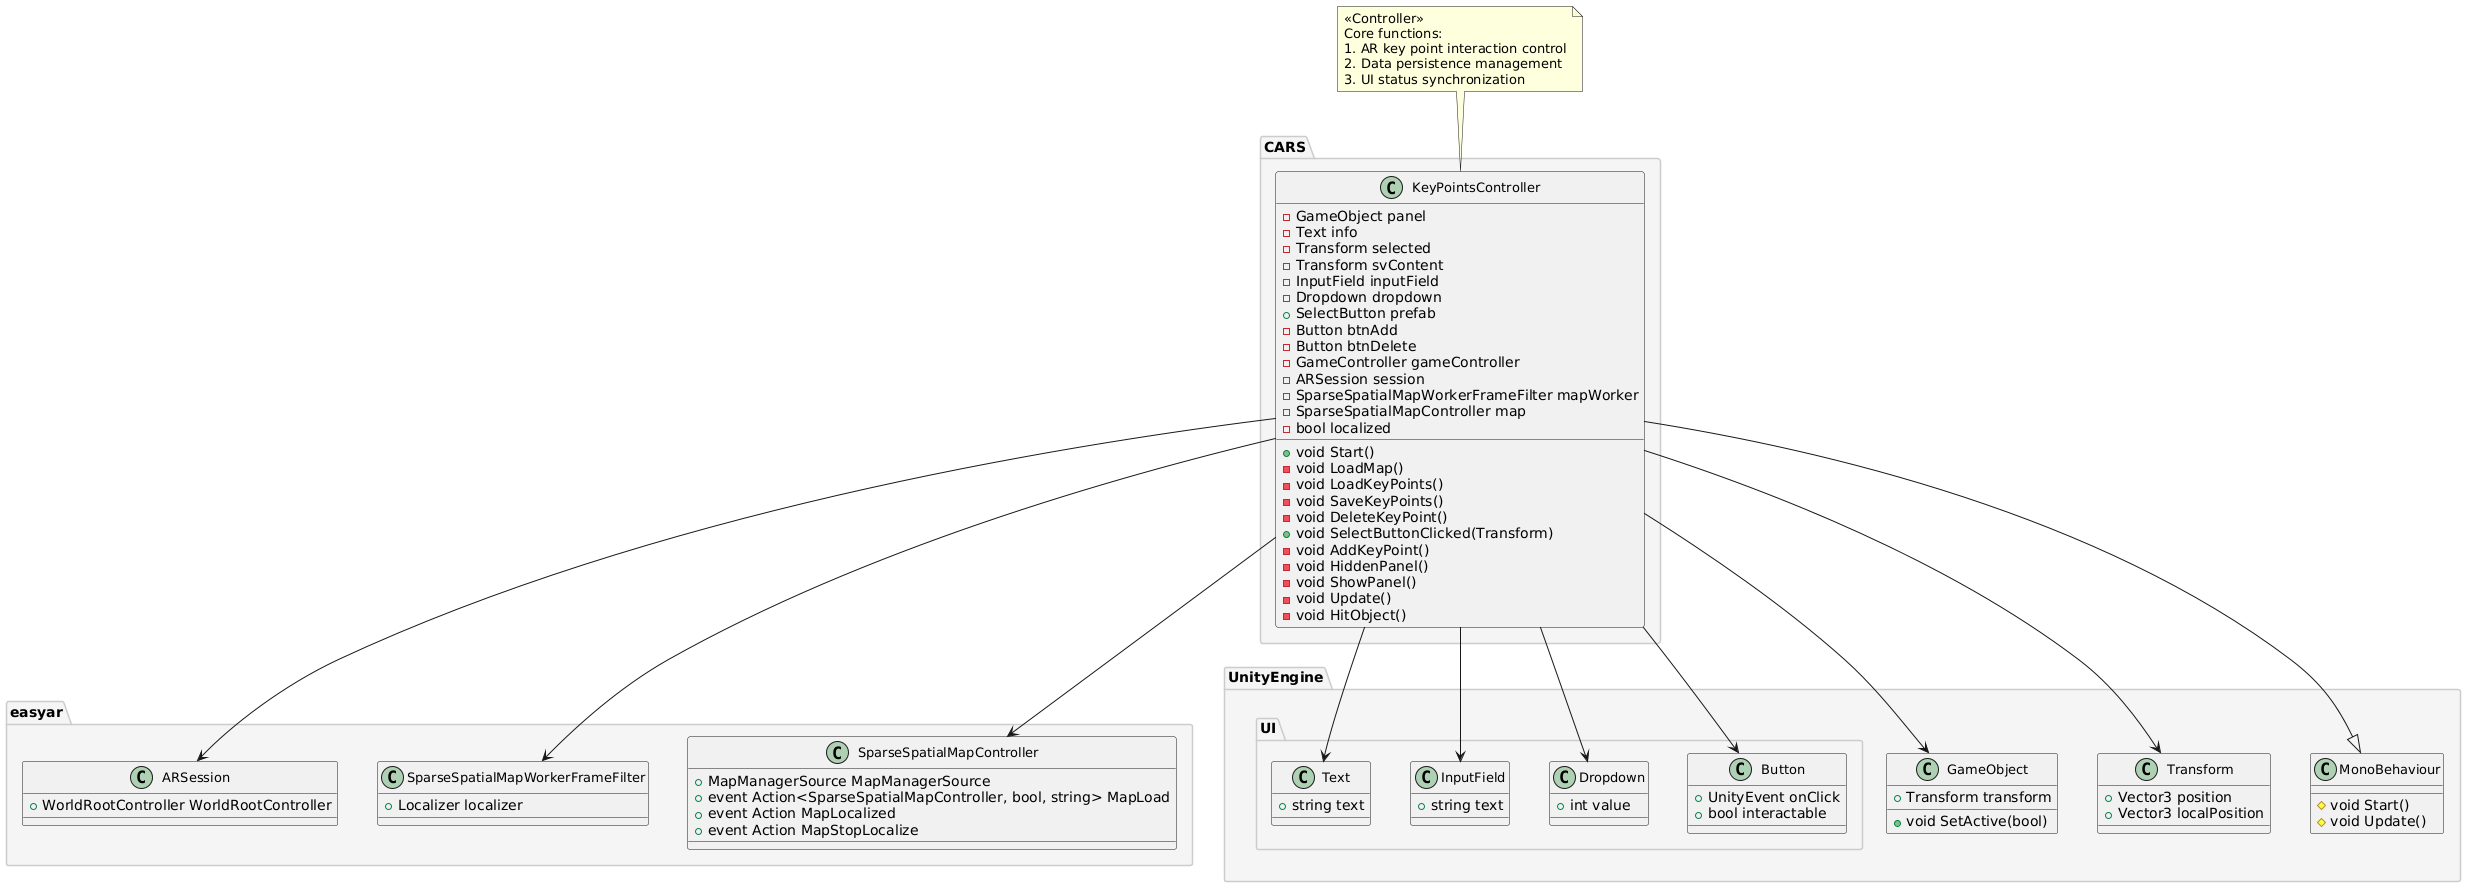

The diagram above was rendered by PlantUML. Its source (embedded in the PNG):
@startuml
!pragma useVerticalIf on
!pragma strict

' 核心控制器层（顶部水平排列）
namespace CARS {
class KeyPointsController {
  - GameObject panel
  - Text info
  - Transform selected
  - Transform svContent
  - InputField inputField
  - Dropdown dropdown
  + SelectButton prefab
  - Button btnAdd
  - Button btnDelete
  - GameController gameController
  - ARSession session
  - SparseSpatialMapWorkerFrameFilter mapWorker
  - SparseSpatialMapController map
  - bool localized

  + void Start()
  - void LoadMap()
  - void LoadKeyPoints()
  - void SaveKeyPoints()
  - void DeleteKeyPoint()
  + void SelectButtonClicked(Transform)
  - void AddKeyPoint()
  - void HiddenPanel()
  - void ShowPanel()
  - void Update()
  - void HitObject()
}
}

' 垂直排列的命名空间（底部纵向堆叠）
together {
  package "UnityEngine.UI" {
    class Text {
      + string text
    }
    class InputField {
      + string text
    }
    class Dropdown {
      + int value
    }
    class Button {
      + UnityEvent onClick
      + bool interactable
    }
  }

  package "UnityEngine" {
    class GameObject {
      + Transform transform
      + void SetActive(bool)
    }
    class Transform {
      + Vector3 position
      + Vector3 localPosition
    }
    class MonoBehaviour {
      # void Start()
      # void Update()
    }
  }

  package "easyar" {
    class ARSession {
      + WorldRootController WorldRootController
    }
    class SparseSpatialMapWorkerFrameFilter {
      + Localizer localizer
    }
    class SparseSpatialMapController {
      + MapManagerSource MapManagerSource
      + event Action<SparseSpatialMapController, bool, string> MapLoad
      + event Action MapLocalized
      + event Action MapStopLocalize
    }
  }
}

' 继承关系
CARS.KeyPointsController --|> UnityEngine.MonoBehaviour

' 关键依赖关系（垂直布局）
CARS.KeyPointsController --> UnityEngine.UI.Text
CARS.KeyPointsController --> UnityEngine.UI.InputField
CARS.KeyPointsController --> UnityEngine.UI.Dropdown
CARS.KeyPointsController --> UnityEngine.UI.Button
CARS.KeyPointsController --> UnityEngine.GameObject
CARS.KeyPointsController --> UnityEngine.Transform
CARS.KeyPointsController --> easyar.ARSession
CARS.KeyPointsController --> easyar.SparseSpatialMapWorkerFrameFilter
CARS.KeyPointsController --> easyar.SparseSpatialMapController

' 布局优化指令
together {
  CARS.KeyPointsController -[hidden]down- UnityEngine.UI.Text
  CARS.KeyPointsController -[hidden]down- UnityEngine.GameObject
  CARS.KeyPointsController -[hidden]down- easyar.ARSession
}

note top of CARS.KeyPointsController
  <<Controller>>
  Core functions:
  1. AR key point interaction control
  2. Data persistence management
  3. UI status synchronization
end note

skinparam package {
  BackgroundColor #F5F5F5
  BorderColor #CCCCCC
}
skinparam classFontSize 13
skinparam nodesep 40
skinparam ranksep 80
@enduml